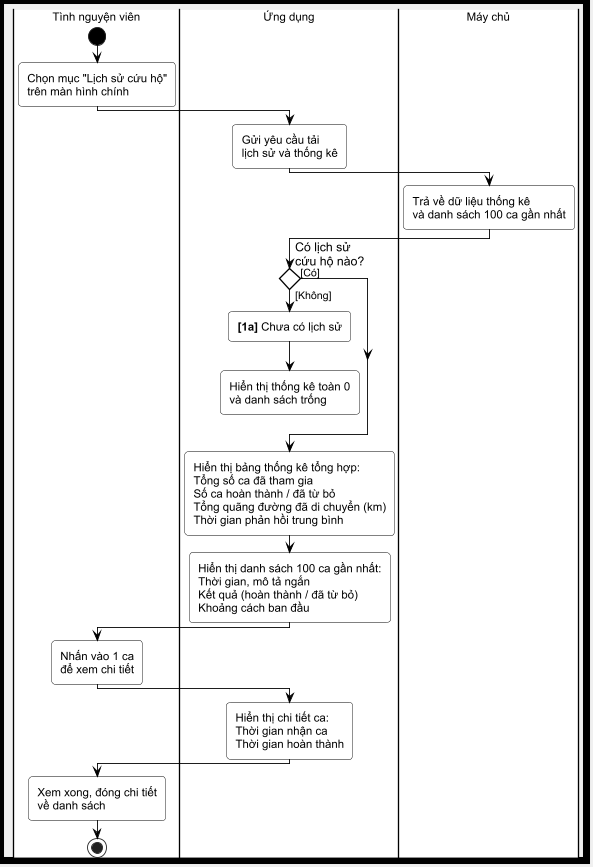

The diagram above was rendered by PlantUML. Its source (embedded in the PNG):
@startuml UC09_Activity

scale 0.88
skinparam shadowing false
skinparam backgroundColor #f0f0f0
skinparam headerBackgroundColor #f0f0f0
skinparam defaultFontName Arial
skinparam defaultFontSize 13

skinparam ActivityBorderColor black
skinparam ActivityBackgroundColor White
skinparam ActivityFontColor black
skinparam ActivityFontSize 13

skinparam ActivityDiamondBorderColor black
skinparam ActivityDiamondBackgroundColor White
skinparam ActivityDiamondFontColor black
skinparam ActivityDiamondFontSize 14

skinparam ActivityArrowColor black
skinparam ArrowFontColor black
skinparam ArrowFontSize 12

skinparam ActivityStartColor Black
skinparam ActivityEndColor Black

skinparam conditionStyle diamond

skinparam DiagramBorderColor black
skinparam DiagramBorderThickness 8
skinparam PartitionBorderColor black
skinparam PartitionBorderThickness 3

<style>
diamond {
  RoundCorner 0
  LineThickness 1.5
  Padding 10
}
activity {
  RoundCorner 8
}
swimlane {
  BorderThickness 3
  BorderColor black
  TitleBorderThickness 4
  TitleBorderColor black
  TitleBackgroundColor #e8e8e8
  TitleFontSize 24
  BackgroundColor #ffffff
  Padding 10
}
document {
  Padding 10
}
</style>

|#ffffff| Tình nguyện viên |
start
:Chọn mục "Lịch sử cứu hộ"\ntrên màn hình chính;

|#ffffff| Ứng dụng |
:Gửi yêu cầu tải\nlịch sử và thống kê;

|#ffffff| Máy chủ |
:Trả về dữ liệu thống kê\nvà danh sách 100 ca gần nhất;

|#ffffff| Ứng dụng |
if (Có lịch sử\ncứu hộ nào?) then ([Không])
  :**[1a]** Chưa có lịch sử;
  :Hiển thị thống kê toàn 0\nvà danh sách trống;
  kill
else ([Có])
endif

:Hiển thị bảng thống kê tổng hợp:\nTổng số ca đã tham gia\nSố ca hoàn thành / đã từ bỏ\nTổng quãng đường đã di chuyển (km)\nThời gian phản hồi trung bình;

:Hiển thị danh sách 100 ca gần nhất:\nThời gian, mô tả ngắn\nKết quả (hoàn thành / đã từ bỏ)\nKhoảng cách ban đầu;

|#ffffff| Tình nguyện viên |
:Nhấn vào 1 ca\nđể xem chi tiết;

|#ffffff| Ứng dụng |
:Hiển thị chi tiết ca:\nThời gian nhận ca\nThời gian hoàn thành;

|#ffffff| Tình nguyện viên |
:Xem xong, đóng chi tiết\nvề danh sách;

stop

@enduml